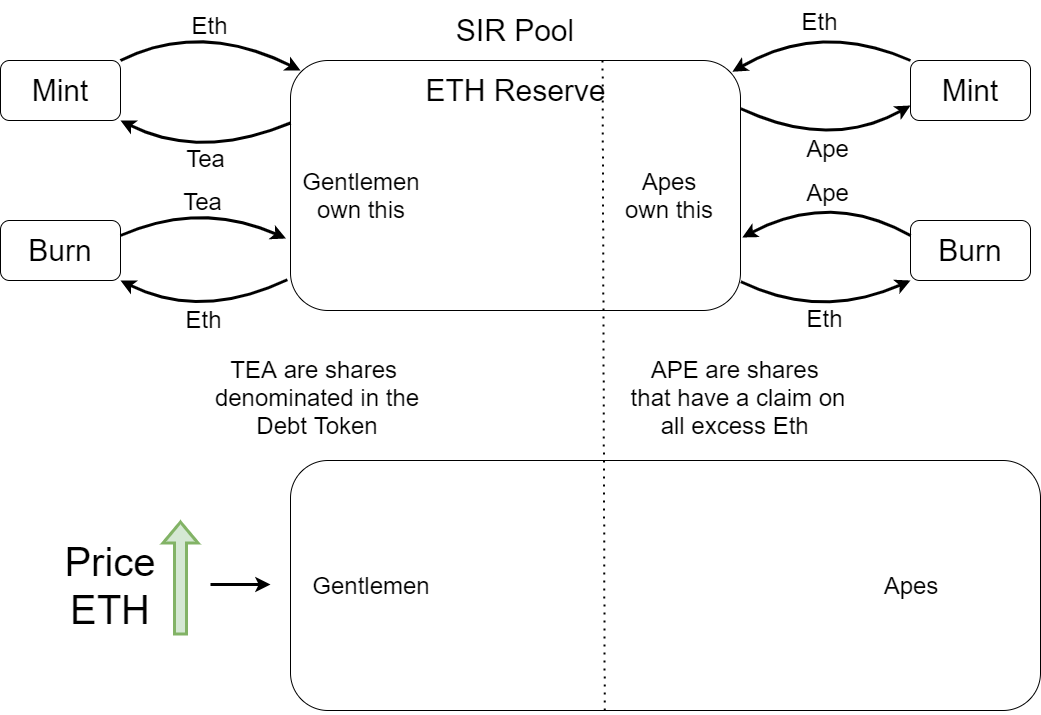

The diagram above was exported from draw.io. Its source (the exported page's mxGraphModel, read from the mxfile embedded in the PNG):
<mxGraphModel dx="1280" dy="900" grid="1" gridSize="10" guides="1" tooltips="1" connect="1" arrows="1" fold="1" page="1" pageScale="1" pageWidth="1169" pageHeight="827" math="0" shadow="0">
  <root>
    <mxCell id="0" />
    <mxCell id="1" parent="0" />
    <mxCell id="IVkYCPWbFle2jUU6_C99-1" value="" style="rounded=1;whiteSpace=wrap;html=1;fontSize=30;" vertex="1" parent="1">
      <mxGeometry x="360" y="90" width="450" height="250" as="geometry" />
    </mxCell>
    <mxCell id="IVkYCPWbFle2jUU6_C99-2" value="Mint" style="rounded=1;whiteSpace=wrap;html=1;fontSize=30;" vertex="1" parent="1">
      <mxGeometry x="70" y="90" width="120" height="60" as="geometry" />
    </mxCell>
    <mxCell id="IVkYCPWbFle2jUU6_C99-3" value="Burn" style="rounded=1;whiteSpace=wrap;html=1;fontSize=30;" vertex="1" parent="1">
      <mxGeometry x="70" y="250" width="120" height="60" as="geometry" />
    </mxCell>
    <mxCell id="IVkYCPWbFle2jUU6_C99-4" value="Mint" style="rounded=1;whiteSpace=wrap;html=1;fontSize=30;" vertex="1" parent="1">
      <mxGeometry x="980" y="90" width="120" height="60" as="geometry" />
    </mxCell>
    <mxCell id="IVkYCPWbFle2jUU6_C99-5" value="Burn" style="rounded=1;whiteSpace=wrap;html=1;fontSize=30;" vertex="1" parent="1">
      <mxGeometry x="980" y="250" width="120" height="60" as="geometry" />
    </mxCell>
    <mxCell id="IVkYCPWbFle2jUU6_C99-6" value="SIR Pool" style="text;html=1;strokeColor=none;fillColor=none;align=center;verticalAlign=middle;whiteSpace=wrap;rounded=0;fontSize=30;" vertex="1" parent="1">
      <mxGeometry x="460" y="30" width="250" height="60" as="geometry" />
    </mxCell>
    <mxCell id="IVkYCPWbFle2jUU6_C99-7" value="ETH Reserve" style="text;html=1;strokeColor=none;fillColor=none;align=center;verticalAlign=middle;whiteSpace=wrap;rounded=0;fontSize=30;" vertex="1" parent="1">
      <mxGeometry x="477.5" y="90" width="215" height="60" as="geometry" />
    </mxCell>
    <mxCell id="IVkYCPWbFle2jUU6_C99-8" value="" style="rounded=1;whiteSpace=wrap;html=1;fontSize=30;" vertex="1" parent="1">
      <mxGeometry x="360" y="490" width="750" height="250" as="geometry" />
    </mxCell>
    <mxCell id="IVkYCPWbFle2jUU6_C99-9" value="Price&lt;br&gt;ETH" style="text;html=1;strokeColor=none;fillColor=none;align=center;verticalAlign=middle;whiteSpace=wrap;rounded=0;fontSize=40;" vertex="1" parent="1">
      <mxGeometry x="110" y="550" width="140" height="130" as="geometry" />
    </mxCell>
    <mxCell id="IVkYCPWbFle2jUU6_C99-10" value="" style="shape=flexArrow;endArrow=classic;html=1;rounded=0;fontSize=40;strokeWidth=3;fillColor=#d5e8d4;strokeColor=#82b366;" edge="1" parent="1">
      <mxGeometry width="50" height="50" relative="1" as="geometry">
        <mxPoint x="250" y="665" as="sourcePoint" />
        <mxPoint x="250" y="550" as="targetPoint" />
      </mxGeometry>
    </mxCell>
    <mxCell id="IVkYCPWbFle2jUU6_C99-11" value="" style="endArrow=classic;html=1;rounded=0;fontSize=40;strokeWidth=3;" edge="1" parent="1">
      <mxGeometry width="50" height="50" relative="1" as="geometry">
        <mxPoint x="280" y="614" as="sourcePoint" />
        <mxPoint x="340" y="614" as="targetPoint" />
      </mxGeometry>
    </mxCell>
    <mxCell id="IVkYCPWbFle2jUU6_C99-12" value="Gentlemen&lt;br style=&quot;font-size: 24px;&quot;&gt;own this" style="text;html=1;strokeColor=none;fillColor=none;align=center;verticalAlign=middle;whiteSpace=wrap;rounded=0;fontSize=24;" vertex="1" parent="1">
      <mxGeometry x="360" y="200" width="142" height="50" as="geometry" />
    </mxCell>
    <mxCell id="IVkYCPWbFle2jUU6_C99-13" value="Apes&lt;br style=&quot;font-size: 24px;&quot;&gt;own this" style="text;html=1;strokeColor=none;fillColor=none;align=center;verticalAlign=middle;whiteSpace=wrap;rounded=0;fontSize=24;" vertex="1" parent="1">
      <mxGeometry x="668" y="200" width="142" height="50" as="geometry" />
    </mxCell>
    <mxCell id="IVkYCPWbFle2jUU6_C99-14" value="Gentlemen" style="text;html=1;strokeColor=none;fillColor=none;align=center;verticalAlign=middle;whiteSpace=wrap;rounded=0;fontSize=24;" vertex="1" parent="1">
      <mxGeometry x="370" y="590" width="142" height="50" as="geometry" />
    </mxCell>
    <mxCell id="IVkYCPWbFle2jUU6_C99-15" value="Apes" style="text;html=1;strokeColor=none;fillColor=none;align=center;verticalAlign=middle;whiteSpace=wrap;rounded=0;fontSize=24;" vertex="1" parent="1">
      <mxGeometry x="910" y="590" width="142" height="50" as="geometry" />
    </mxCell>
    <mxCell id="IVkYCPWbFle2jUU6_C99-16" value="TEA are shares&amp;nbsp;&lt;br&gt;denominated in the Debt Token" style="text;html=1;strokeColor=none;fillColor=none;align=center;verticalAlign=middle;whiteSpace=wrap;rounded=0;fontSize=24;" vertex="1" parent="1">
      <mxGeometry x="272" y="390" width="230" height="74" as="geometry" />
    </mxCell>
    <mxCell id="IVkYCPWbFle2jUU6_C99-17" value="APE are shares&amp;nbsp;&lt;br&gt;that have a claim on all excess Eth&amp;nbsp;" style="text;html=1;strokeColor=none;fillColor=none;align=center;verticalAlign=middle;whiteSpace=wrap;rounded=0;fontSize=24;" vertex="1" parent="1">
      <mxGeometry x="692.5" y="390" width="230" height="74" as="geometry" />
    </mxCell>
    <mxCell id="IVkYCPWbFle2jUU6_C99-19" value="Eth" style="curved=1;endArrow=classic;html=1;rounded=0;fontSize=24;strokeWidth=3;exitX=1;exitY=0;exitDx=0;exitDy=0;" edge="1" parent="1" source="IVkYCPWbFle2jUU6_C99-2">
      <mxGeometry width="50" height="50" relative="1" as="geometry">
        <mxPoint x="230" y="240" as="sourcePoint" />
        <mxPoint x="370" y="100" as="targetPoint" />
        <Array as="points">
          <mxPoint x="270" y="50" />
        </Array>
      </mxGeometry>
    </mxCell>
    <mxCell id="IVkYCPWbFle2jUU6_C99-20" value="Tea" style="curved=1;endArrow=classic;html=1;rounded=0;fontSize=24;strokeWidth=3;entryX=1;entryY=1;entryDx=0;entryDy=0;exitX=0;exitY=0.25;exitDx=0;exitDy=0;" edge="1" parent="1" source="IVkYCPWbFle2jUU6_C99-1" target="IVkYCPWbFle2jUU6_C99-2">
      <mxGeometry width="50" height="50" relative="1" as="geometry">
        <mxPoint x="390" y="330" as="sourcePoint" />
        <mxPoint x="440" y="280" as="targetPoint" />
        <Array as="points">
          <mxPoint x="270" y="190" />
        </Array>
      </mxGeometry>
    </mxCell>
    <mxCell id="IVkYCPWbFle2jUU6_C99-21" value="Tea" style="curved=1;endArrow=classic;html=1;rounded=0;fontSize=24;strokeWidth=3;entryX=-0.01;entryY=0.712;entryDx=0;entryDy=0;exitX=1;exitY=0.25;exitDx=0;exitDy=0;entryPerimeter=0;" edge="1" parent="1" source="IVkYCPWbFle2jUU6_C99-3" target="IVkYCPWbFle2jUU6_C99-1">
      <mxGeometry width="50" height="50" relative="1" as="geometry">
        <mxPoint x="210" y="280" as="sourcePoint" />
        <mxPoint x="300" y="260" as="targetPoint" />
        <Array as="points">
          <mxPoint x="270" y="230" />
        </Array>
      </mxGeometry>
    </mxCell>
    <mxCell id="IVkYCPWbFle2jUU6_C99-22" value="Eth" style="curved=1;endArrow=classic;html=1;rounded=0;fontSize=24;strokeWidth=3;entryX=1;entryY=1;entryDx=0;entryDy=0;exitX=-0.007;exitY=0.877;exitDx=0;exitDy=0;exitPerimeter=0;" edge="1" parent="1" source="IVkYCPWbFle2jUU6_C99-1" target="IVkYCPWbFle2jUU6_C99-3">
      <mxGeometry width="50" height="50" relative="1" as="geometry">
        <mxPoint x="280" y="350" as="sourcePoint" />
        <mxPoint x="330" y="300" as="targetPoint" />
        <Array as="points">
          <mxPoint x="270" y="350" />
        </Array>
      </mxGeometry>
    </mxCell>
    <mxCell id="IVkYCPWbFle2jUU6_C99-23" value="Eth" style="curved=1;endArrow=classic;html=1;rounded=0;fontSize=24;strokeWidth=3;exitX=0;exitY=0;exitDx=0;exitDy=0;entryX=0.982;entryY=0.045;entryDx=0;entryDy=0;entryPerimeter=0;" edge="1" parent="1" source="IVkYCPWbFle2jUU6_C99-4" target="IVkYCPWbFle2jUU6_C99-1">
      <mxGeometry width="50" height="50" relative="1" as="geometry">
        <mxPoint x="980" y="100" as="sourcePoint" />
        <mxPoint x="800" y="90" as="targetPoint" />
        <Array as="points">
          <mxPoint x="890" y="50" />
        </Array>
      </mxGeometry>
    </mxCell>
    <mxCell id="IVkYCPWbFle2jUU6_C99-24" value="Ape" style="curved=1;endArrow=classic;html=1;rounded=0;fontSize=24;strokeWidth=3;entryX=0;entryY=0.75;entryDx=0;entryDy=0;exitX=1.001;exitY=0.193;exitDx=0;exitDy=0;exitPerimeter=0;" edge="1" parent="1" source="IVkYCPWbFle2jUU6_C99-1" target="IVkYCPWbFle2jUU6_C99-4">
      <mxGeometry width="50" height="50" relative="1" as="geometry">
        <mxPoint x="809.9999999999998" y="150.0000000000001" as="sourcePoint" />
        <mxPoint x="980" y="152.5000000000001" as="targetPoint" />
        <Array as="points">
          <mxPoint x="900" y="180" />
        </Array>
      </mxGeometry>
    </mxCell>
    <mxCell id="IVkYCPWbFle2jUU6_C99-25" value="Ape" style="curved=1;endArrow=classic;html=1;rounded=0;fontSize=24;strokeWidth=3;exitX=0;exitY=0.25;exitDx=0;exitDy=0;entryX=1.004;entryY=0.708;entryDx=0;entryDy=0;entryPerimeter=0;" edge="1" parent="1" source="IVkYCPWbFle2jUU6_C99-5" target="IVkYCPWbFle2jUU6_C99-1">
      <mxGeometry width="50" height="50" relative="1" as="geometry">
        <mxPoint x="980" y="250" as="sourcePoint" />
        <mxPoint x="820" y="260" as="targetPoint" />
        <Array as="points">
          <mxPoint x="900" y="220" />
        </Array>
      </mxGeometry>
    </mxCell>
    <mxCell id="IVkYCPWbFle2jUU6_C99-26" value="Eth" style="curved=1;endArrow=classic;html=1;rounded=0;fontSize=24;strokeWidth=3;entryX=0;entryY=1;entryDx=0;entryDy=0;exitX=1.001;exitY=0.885;exitDx=0;exitDy=0;exitPerimeter=0;" edge="1" parent="1" source="IVkYCPWbFle2jUU6_C99-1" target="IVkYCPWbFle2jUU6_C99-5">
      <mxGeometry width="50" height="50" relative="1" as="geometry">
        <mxPoint x="809.9999999999998" y="310.0000000000001" as="sourcePoint" />
        <mxPoint x="979.9999999999998" y="312.5000000000001" as="targetPoint" />
        <Array as="points">
          <mxPoint x="890" y="350" />
        </Array>
      </mxGeometry>
    </mxCell>
    <mxCell id="IVkYCPWbFle2jUU6_C99-27" value="" style="endArrow=none;dashed=1;html=1;dashPattern=1 3;strokeWidth=2;rounded=0;fontSize=24;entryX=0.905;entryY=0;entryDx=0;entryDy=0;entryPerimeter=0;exitX=0.419;exitY=1;exitDx=0;exitDy=0;exitPerimeter=0;" edge="1" parent="1" source="IVkYCPWbFle2jUU6_C99-8" target="IVkYCPWbFle2jUU6_C99-7">
      <mxGeometry width="50" height="50" relative="1" as="geometry">
        <mxPoint x="660" y="750" as="sourcePoint" />
        <mxPoint x="590" y="370" as="targetPoint" />
      </mxGeometry>
    </mxCell>
  </root>
</mxGraphModel>